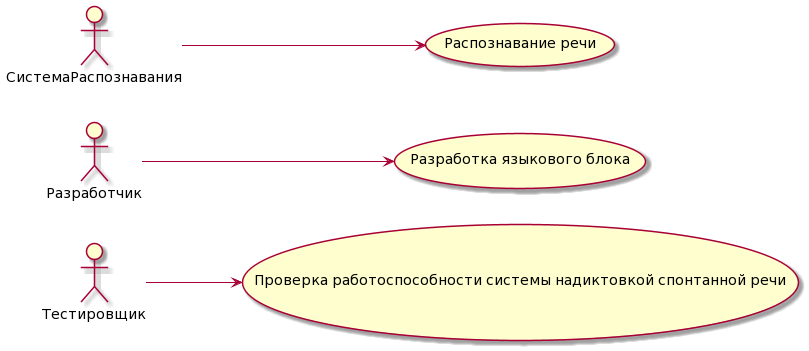

The diagram above was rendered by PlantUML. Its source (embedded in the PNG):
@startuml
left to right direction
actor "Тестировщик"
actor "Разработчик"
actor "СистемаРаспознавания"

usecase case1 as "Проверка работоспособности системы надиктовкой спонтанной речи"
usecase case2 as "Разработка языкового блока"
usecase case3 as "Распознавание речи"

Разработчик--> case2
Тестировщик --> case1
СистемаРаспознавания --> case3
@enduml